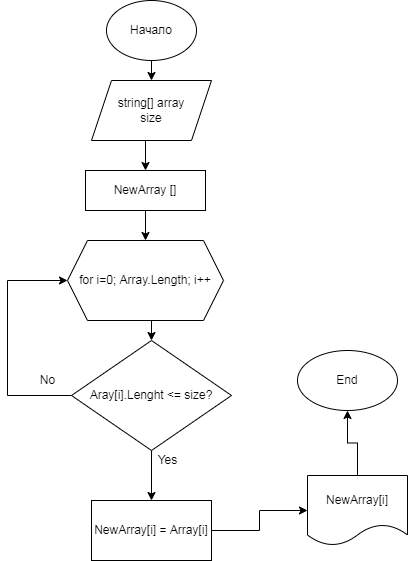

The diagram above was exported from draw.io. Its source (the exported page's mxGraphModel, read from the mxfile embedded in the PNG):
<mxGraphModel dx="868" dy="1619" grid="1" gridSize="10" guides="1" tooltips="1" connect="1" arrows="1" fold="1" page="1" pageScale="1" pageWidth="827" pageHeight="1169" math="0" shadow="0">
  <root>
    <mxCell id="0" />
    <mxCell id="1" parent="0" />
    <mxCell id="T0qhXZ6q5_1dL5Os85by-3" style="edgeStyle=orthogonalEdgeStyle;rounded=0;orthogonalLoop=1;jettySize=auto;html=1;exitX=0.5;exitY=1;exitDx=0;exitDy=0;entryX=0.5;entryY=0;entryDx=0;entryDy=0;" parent="1" source="T0qhXZ6q5_1dL5Os85by-1" target="T0qhXZ6q5_1dL5Os85by-2" edge="1">
      <mxGeometry relative="1" as="geometry" />
    </mxCell>
    <mxCell id="T0qhXZ6q5_1dL5Os85by-1" value="&lt;font style=&quot;vertical-align: inherit;&quot;&gt;&lt;font style=&quot;vertical-align: inherit;&quot;&gt;Начало&lt;/font&gt;&lt;/font&gt;" style="ellipse;whiteSpace=wrap;html=1;" parent="1" vertex="1">
      <mxGeometry x="309" y="-20" width="90" height="60" as="geometry" />
    </mxCell>
    <mxCell id="Z_lOn93gikK2wje52HMh-4" style="edgeStyle=orthogonalEdgeStyle;rounded=0;orthogonalLoop=1;jettySize=auto;html=1;exitX=0.5;exitY=1;exitDx=0;exitDy=0;entryX=0.5;entryY=0;entryDx=0;entryDy=0;" edge="1" parent="1" source="T0qhXZ6q5_1dL5Os85by-2" target="Z_lOn93gikK2wje52HMh-3">
      <mxGeometry relative="1" as="geometry" />
    </mxCell>
    <mxCell id="T0qhXZ6q5_1dL5Os85by-2" value="&lt;font style=&quot;vertical-align: inherit;&quot;&gt;&lt;font style=&quot;vertical-align: inherit;&quot;&gt;&lt;font style=&quot;vertical-align: inherit;&quot;&gt;&lt;font style=&quot;vertical-align: inherit;&quot;&gt;&lt;font style=&quot;vertical-align: inherit;&quot;&gt;&lt;font style=&quot;vertical-align: inherit;&quot;&gt;string[] array&lt;br&gt;size&lt;br&gt;&lt;/font&gt;&lt;/font&gt;&lt;/font&gt;&lt;/font&gt;&lt;/font&gt;&lt;/font&gt;" style="shape=parallelogram;perimeter=parallelogramPerimeter;whiteSpace=wrap;html=1;fixedSize=1;" parent="1" vertex="1">
      <mxGeometry x="294" y="60" width="120" height="60" as="geometry" />
    </mxCell>
    <mxCell id="T0qhXZ6q5_1dL5Os85by-7" style="edgeStyle=orthogonalEdgeStyle;rounded=0;orthogonalLoop=1;jettySize=auto;html=1;exitX=0.5;exitY=1;exitDx=0;exitDy=0;entryX=0.5;entryY=0;entryDx=0;entryDy=0;" parent="1" source="T0qhXZ6q5_1dL5Os85by-4" target="T0qhXZ6q5_1dL5Os85by-6" edge="1">
      <mxGeometry relative="1" as="geometry" />
    </mxCell>
    <mxCell id="T0qhXZ6q5_1dL5Os85by-4" value="&lt;font style=&quot;vertical-align: inherit;&quot;&gt;&lt;font style=&quot;vertical-align: inherit;&quot;&gt;for i=0; Array.Length; i++&lt;/font&gt;&lt;/font&gt;" style="shape=hexagon;perimeter=hexagonPerimeter2;whiteSpace=wrap;html=1;fixedSize=1;" parent="1" vertex="1">
      <mxGeometry x="270" y="220" width="156" height="80" as="geometry" />
    </mxCell>
    <mxCell id="T0qhXZ6q5_1dL5Os85by-9" style="edgeStyle=orthogonalEdgeStyle;rounded=0;orthogonalLoop=1;jettySize=auto;html=1;exitX=0.5;exitY=1;exitDx=0;exitDy=0;" parent="1" source="T0qhXZ6q5_1dL5Os85by-6" target="T0qhXZ6q5_1dL5Os85by-8" edge="1">
      <mxGeometry relative="1" as="geometry" />
    </mxCell>
    <mxCell id="T0qhXZ6q5_1dL5Os85by-11" style="edgeStyle=orthogonalEdgeStyle;rounded=0;orthogonalLoop=1;jettySize=auto;html=1;exitX=0;exitY=0.5;exitDx=0;exitDy=0;entryX=0;entryY=0.5;entryDx=0;entryDy=0;" parent="1" source="T0qhXZ6q5_1dL5Os85by-6" target="T0qhXZ6q5_1dL5Os85by-4" edge="1">
      <mxGeometry relative="1" as="geometry">
        <Array as="points">
          <mxPoint x="210" y="375" />
          <mxPoint x="210" y="260" />
        </Array>
      </mxGeometry>
    </mxCell>
    <mxCell id="T0qhXZ6q5_1dL5Os85by-6" value="&lt;font style=&quot;vertical-align: inherit;&quot;&gt;&lt;font style=&quot;vertical-align: inherit;&quot;&gt;&lt;font style=&quot;vertical-align: inherit;&quot;&gt;&lt;font style=&quot;vertical-align: inherit;&quot;&gt;Аray[i].Lenght &amp;lt;= size?&lt;/font&gt;&lt;/font&gt;&lt;/font&gt;&lt;/font&gt;" style="rhombus;whiteSpace=wrap;html=1;" parent="1" vertex="1">
      <mxGeometry x="274" y="320" width="160" height="110" as="geometry" />
    </mxCell>
    <mxCell id="Z_lOn93gikK2wje52HMh-1" style="edgeStyle=orthogonalEdgeStyle;rounded=0;orthogonalLoop=1;jettySize=auto;html=1;exitX=1;exitY=0.5;exitDx=0;exitDy=0;entryX=0;entryY=0.5;entryDx=0;entryDy=0;" edge="1" parent="1" source="T0qhXZ6q5_1dL5Os85by-8" target="T0qhXZ6q5_1dL5Os85by-13">
      <mxGeometry relative="1" as="geometry" />
    </mxCell>
    <mxCell id="T0qhXZ6q5_1dL5Os85by-8" value="&lt;font style=&quot;vertical-align: inherit;&quot;&gt;&lt;font style=&quot;vertical-align: inherit;&quot;&gt;&lt;font style=&quot;vertical-align: inherit;&quot;&gt;&lt;font style=&quot;vertical-align: inherit;&quot;&gt;NewArray[i] = Array[i]&lt;/font&gt;&lt;/font&gt;&lt;/font&gt;&lt;/font&gt;" style="rounded=0;whiteSpace=wrap;html=1;" parent="1" vertex="1">
      <mxGeometry x="294" y="480" width="120" height="60" as="geometry" />
    </mxCell>
    <mxCell id="T0qhXZ6q5_1dL5Os85by-10" value="&lt;font style=&quot;vertical-align: inherit;&quot;&gt;&lt;font style=&quot;vertical-align: inherit;&quot;&gt;Yes&lt;/font&gt;&lt;/font&gt;" style="text;html=1;align=center;verticalAlign=middle;resizable=0;points=[];autosize=1;strokeColor=none;fillColor=none;" parent="1" vertex="1">
      <mxGeometry x="350" y="425" width="40" height="30" as="geometry" />
    </mxCell>
    <mxCell id="T0qhXZ6q5_1dL5Os85by-12" value="&lt;font style=&quot;vertical-align: inherit;&quot;&gt;&lt;font style=&quot;vertical-align: inherit;&quot;&gt;No&lt;/font&gt;&lt;/font&gt;" style="text;html=1;align=center;verticalAlign=middle;resizable=0;points=[];autosize=1;strokeColor=none;fillColor=none;" parent="1" vertex="1">
      <mxGeometry x="230" y="345" width="40" height="30" as="geometry" />
    </mxCell>
    <mxCell id="Z_lOn93gikK2wje52HMh-2" style="edgeStyle=orthogonalEdgeStyle;rounded=0;orthogonalLoop=1;jettySize=auto;html=1;exitX=0.5;exitY=0;exitDx=0;exitDy=0;entryX=0.5;entryY=1;entryDx=0;entryDy=0;" edge="1" parent="1" source="T0qhXZ6q5_1dL5Os85by-13" target="T0qhXZ6q5_1dL5Os85by-15">
      <mxGeometry relative="1" as="geometry" />
    </mxCell>
    <mxCell id="T0qhXZ6q5_1dL5Os85by-13" value="&lt;font style=&quot;vertical-align: inherit;&quot;&gt;&lt;font style=&quot;vertical-align: inherit;&quot;&gt;NewArray[i]&lt;/font&gt;&lt;/font&gt;" style="shape=document;whiteSpace=wrap;html=1;boundedLbl=1;" parent="1" vertex="1">
      <mxGeometry x="510" y="455" width="100" height="70" as="geometry" />
    </mxCell>
    <mxCell id="T0qhXZ6q5_1dL5Os85by-15" value="&lt;font style=&quot;vertical-align: inherit;&quot;&gt;&lt;font style=&quot;vertical-align: inherit;&quot;&gt;Еnd&lt;/font&gt;&lt;/font&gt;" style="ellipse;whiteSpace=wrap;html=1;" parent="1" vertex="1">
      <mxGeometry x="500" y="330" width="100" height="60" as="geometry" />
    </mxCell>
    <mxCell id="Z_lOn93gikK2wje52HMh-5" style="edgeStyle=orthogonalEdgeStyle;rounded=0;orthogonalLoop=1;jettySize=auto;html=1;exitX=0.5;exitY=1;exitDx=0;exitDy=0;entryX=0.5;entryY=0;entryDx=0;entryDy=0;" edge="1" parent="1" source="Z_lOn93gikK2wje52HMh-3" target="T0qhXZ6q5_1dL5Os85by-4">
      <mxGeometry relative="1" as="geometry" />
    </mxCell>
    <mxCell id="Z_lOn93gikK2wje52HMh-3" value="&lt;font style=&quot;vertical-align: inherit;&quot;&gt;&lt;font style=&quot;vertical-align: inherit;&quot;&gt;&lt;font style=&quot;vertical-align: inherit;&quot;&gt;&lt;font style=&quot;vertical-align: inherit;&quot;&gt;NewArray []&lt;/font&gt;&lt;/font&gt;&lt;/font&gt;&lt;/font&gt;" style="rounded=0;whiteSpace=wrap;html=1;" vertex="1" parent="1">
      <mxGeometry x="288" y="150" width="120" height="40" as="geometry" />
    </mxCell>
  </root>
</mxGraphModel>